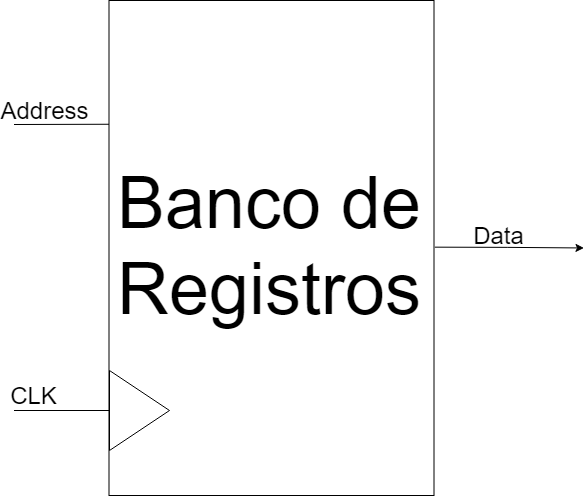

The diagram above was exported from draw.io. Its source (the exported page's mxGraphModel, read from the mxfile embedded in the PNG):
<mxGraphModel dx="3460" dy="2130" grid="1" gridSize="5" guides="1" tooltips="1" connect="1" arrows="1" fold="1" page="1" pageScale="1" pageWidth="4681" pageHeight="3300" math="0" shadow="0">
  <root>
    <mxCell id="0" />
    <mxCell id="1" parent="0" />
    <mxCell id="2" style="edgeStyle=orthogonalEdgeStyle;curved=1;rounded=0;orthogonalLoop=1;jettySize=auto;html=1;exitX=1;exitY=0.5;exitDx=0;exitDy=0;" edge="1" source="3" parent="1">
      <mxGeometry relative="1" as="geometry">
        <mxPoint x="1652.5" y="1607.5" as="targetPoint" />
      </mxGeometry>
    </mxCell>
    <mxCell id="3" value="&lt;font style=&quot;font-size: 72px&quot;&gt;Banco de Registros&lt;/font&gt;" style="rounded=0;whiteSpace=wrap;html=1;" vertex="1" parent="1">
      <mxGeometry x="1177.5" y="1360" width="325" height="495" as="geometry" />
    </mxCell>
    <mxCell id="4" value="" style="triangle;whiteSpace=wrap;html=1;" vertex="1" parent="1">
      <mxGeometry x="1178" y="1730" width="60" height="80" as="geometry" />
    </mxCell>
    <mxCell id="5" value="" style="endArrow=none;html=1;entryX=0;entryY=0.5;entryDx=0;entryDy=0;" edge="1" target="4" parent="1">
      <mxGeometry width="50" height="50" relative="1" as="geometry">
        <mxPoint x="1082.5" y="1770" as="sourcePoint" />
        <mxPoint x="1027.5" y="1755" as="targetPoint" />
      </mxGeometry>
    </mxCell>
    <mxCell id="6" value="&lt;font style=&quot;font-size: 24px&quot;&gt;CLK&lt;/font&gt;" style="text;html=1;strokeColor=none;fillColor=none;align=center;verticalAlign=middle;whiteSpace=wrap;rounded=0;" vertex="1" parent="1">
      <mxGeometry x="1082.5" y="1745" width="40" height="20" as="geometry" />
    </mxCell>
    <mxCell id="7" value="" style="endArrow=none;html=1;entryX=0;entryY=0.25;entryDx=0;entryDy=0;" edge="1" target="3" parent="1">
      <mxGeometry width="50" height="50" relative="1" as="geometry">
        <mxPoint x="1082.5" y="1484.0000000000005" as="sourcePoint" />
        <mxPoint x="1177.5" y="1440.6667073567708" as="targetPoint" />
      </mxGeometry>
    </mxCell>
    <mxCell id="8" value="&lt;font style=&quot;font-size: 24px&quot;&gt;Address&lt;/font&gt;" style="text;html=1;strokeColor=none;fillColor=none;align=center;verticalAlign=middle;whiteSpace=wrap;rounded=0;" vertex="1" parent="1">
      <mxGeometry x="1082.5" y="1460" width="60" height="20" as="geometry" />
    </mxCell>
    <mxCell id="9" value="&lt;font style=&quot;font-size: 24px&quot;&gt;Data&lt;/font&gt;" style="text;html=1;strokeColor=none;fillColor=none;align=center;verticalAlign=middle;whiteSpace=wrap;rounded=0;" vertex="1" parent="1">
      <mxGeometry x="1547.5" y="1585" width="40" height="20" as="geometry" />
    </mxCell>
  </root>
</mxGraphModel>